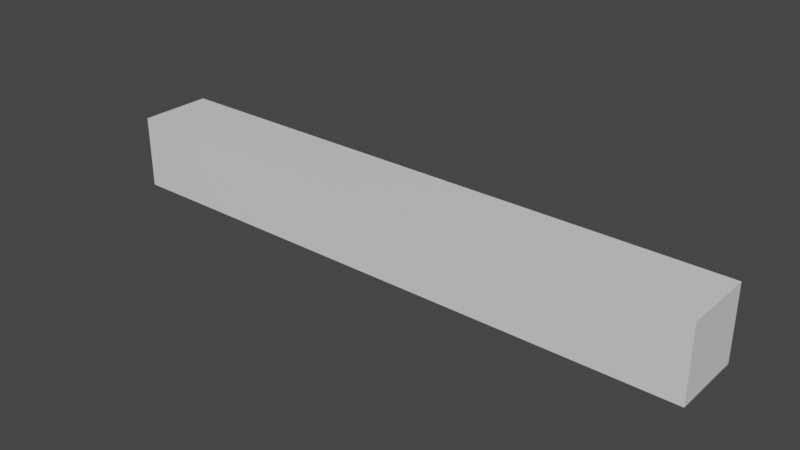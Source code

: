 # Source: bullet.blend  (saved by Blender 2.93.20; exported with 4.5.12 LTS)
import bpy
from mathutils import Matrix  # noqa: F401  (used for matrix-valued properties, if any)

bpy.ops.wm.read_factory_settings(use_empty=True)
scene = bpy.context.scene
scene.name = 'Scene'

# ---- collections
col_collection = bpy.data.collections.new('Collection'); scene.collection.children.link(col_collection)

# ---- materials (node trees are filled in below, after node groups)
mat_material = bpy.data.materials.new('Material')
mat_material.alpha_threshold = 0.0
mat_material.use_transparent_shadow = False
mat_material.line_color = (0.0, 0.0, 0.0, 1.0)

# ---- material node trees
mat_material.use_nodes = True; mat_material.node_tree.nodes.clear()
_N = mat_material.node_tree.nodes; _L = mat_material.node_tree.links
n0 = _N.new('ShaderNodeOutputMaterial'); n0.name = 'Material Output'; n0.location = (300, 300)
n1 = _N.new('ShaderNodeBsdfPrincipled'); n1.name = 'Principled BSDF'; n1.location = (10, 300)
n1.distribution = 'GGX'
n1.subsurface_method = 'BURLEY'
n1.inputs[2].default_value = 0.4
n1.inputs[3].default_value = 1.45
n1.inputs[27].default_value = (0.0, 0.0, 0.0, 1.0)
n1.inputs[28].default_value = 1.0
_L.new(n1.outputs[0], n0.inputs[0])
n0.is_active_output = True

# ---- world
world_world = bpy.data.worlds.new('World'); scene.world = world_world
world_world.use_nodes = True; world_world.node_tree.nodes.clear()
_N = world_world.node_tree.nodes; _L = world_world.node_tree.links
n0 = _N.new('ShaderNodeOutputWorld'); n0.name = 'World Output'; n0.location = (300, 300)
n1 = _N.new('ShaderNodeBackground'); n1.name = 'Background'; n1.location = (10, 300)
n1.inputs[0].default_value = (0.05088, 0.05088, 0.05088, 1.0)
_L.new(n1.outputs[0], n0.inputs[0])
n0.is_active_output = True
world_world.color = (0.05088, 0.05088, 0.05088)
world_world.use_sun_shadow = False
world_world.sun_shadow_jitter_overblur = 0.0

# ---- meshes
me_cube = bpy.data.meshes.new('Cube')
me_cube.from_pydata([(1.0, 1.0, 1.0), (1.0, 1.0, -1.0), (1.0, -1.0, 1.0), (1.0, -1.0, -1.0), (-1.0, 1.0, 1.0), (-1.0, 1.0, -1.0), (-1.0, -1.0, 1.0), (-1.0, -1.0, -1.0)], [], [(0, 4, 6, 2), (3, 2, 6, 7), (7, 6, 4, 5), (5, 1, 3, 7), (1, 0, 2, 3), (5, 4, 0, 1)])
_uv = me_cube.uv_layers.new(name='UVMap')
_uv.uv.foreach_set('vector', [0.625, 0.5, 0.875, 0.5, 0.875, 0.75, 0.625, 0.75, 0.375, 0.75, 0.625, 0.75, 0.625, 1.0, 0.375, 1.0, 0.375, 0.0, 0.625, 0.0, 0.625, 0.25, 0.375, 0.25, 0.125, 0.5, 0.375, 0.5, 0.375, 0.75, 0.125, 0.75, 0.375, 0.5, 0.625, 0.5, 0.625, 0.75, 0.375, 0.75, 0.375, 0.25, 0.625, 0.25, 0.625, 0.5, 0.375, 0.5])
me_cube.materials.append(mat_material)
me_cube.use_remesh_preserve_volume = False
me_cube.use_remesh_preserve_attributes = False
me_cube.use_mirror_vertex_groups = False
me_cube.update()

# ---- objects
ob_cube = bpy.data.objects.new('Cube', me_cube)

# ---- transforms, parenting, visibility, modifiers, constraints
ob_cube.location = (0.0, 0.0, 0.0)
ob_cube.scale = (0.895, 0.1094, 0.1094)
ob_cube.lock_rotations_4d = False
ob_cube.empty_display_type = 'ARROWS'
ob_cube.lineart.crease_threshold = 0.0

# ---- collection membership
col_collection.objects.link(ob_cube)

# ---- scene / render settings (as saved in the file)
scene.frame_start = 1; scene.frame_end = 250; scene.frame_set(1)
scene.render.engine = 'BLENDER_EEVEE_NEXT'
scene.cycles.use_denoising = False
scene.cycles.samples = 128
scene.cycles.sampling_pattern = 'TABULATED_SOBOL'
scene.cycles.use_adaptive_sampling = False
scene.cycles.use_light_tree = False
scene.view_settings.view_transform = 'Filmic'
bpy.context.view_layer.update()

# ---- added for rendering (the .blend has no active camera and no usable light): camera, sun
cam_auto = bpy.data.cameras.new('AutoCamera')
cam_auto.lens = 50.0
cam_auto.sensor_width = 36.0
cam_auto.clip_end = 1000.0
ob_auto_camera = bpy.data.objects.new('AutoCamera', cam_auto)
scene.collection.objects.link(ob_auto_camera)
ob_auto_camera.location = (1.68067, -2.0168, 1.34453)
ob_auto_camera.rotation_euler = (1.09748, -7.21219e-08, 0.694738)
scene.camera = ob_auto_camera
light_auto_sun = bpy.data.lights.new('AutoSun', 'SUN')
light_auto_sun.energy = 3.0
light_auto_sun.angle = 0.0523599
ob_auto_sun = bpy.data.objects.new('AutoSun', light_auto_sun)
scene.collection.objects.link(ob_auto_sun)
ob_auto_sun.rotation_euler = (0.872665, 0.174533, 0.523599)
bpy.context.view_layer.update()
